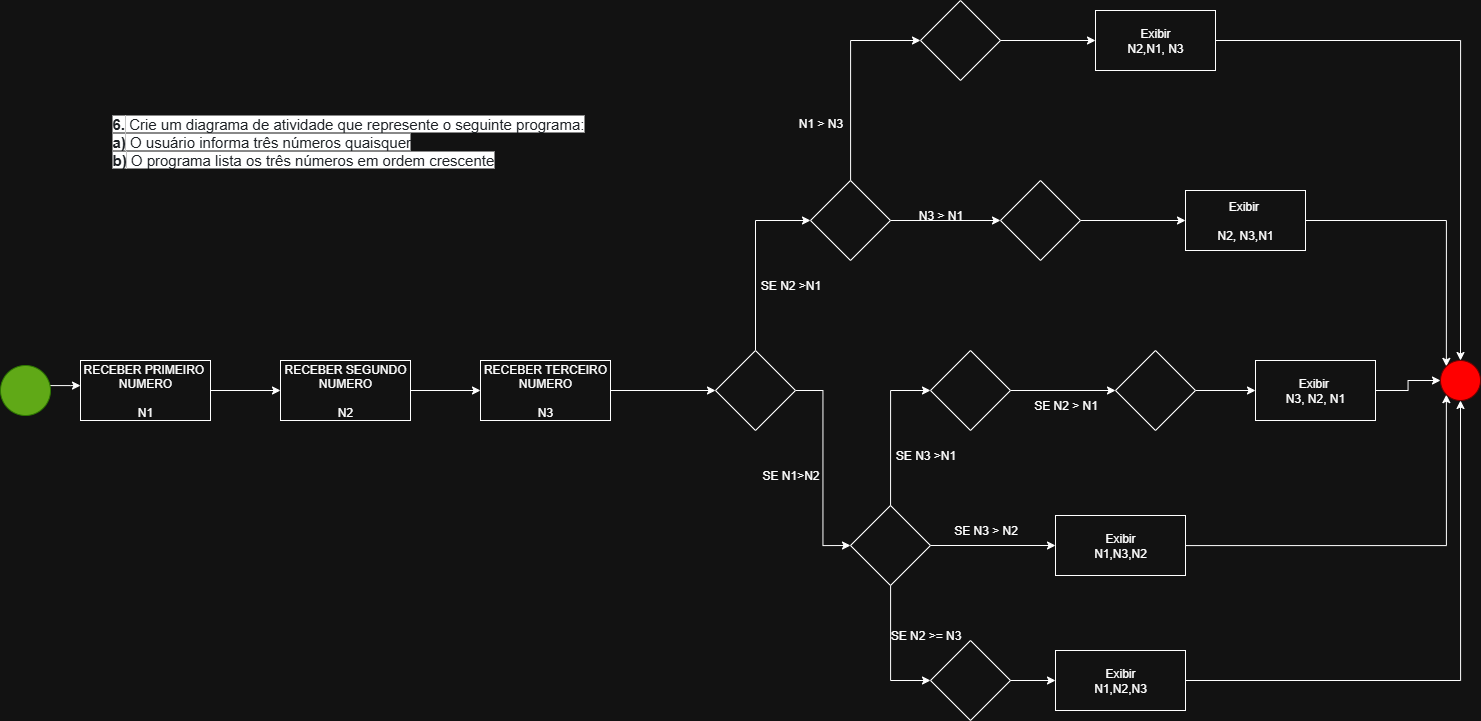

The diagram above was exported from draw.io. Its source (the exported page's mxGraphModel, read from the mxfile embedded in the PNG):
<mxGraphModel dx="1585" dy="976" grid="1" gridSize="10" guides="1" tooltips="1" connect="1" arrows="1" fold="1" page="1" pageScale="1" pageWidth="850" pageHeight="1100" math="0" shadow="0">
  <root>
    <mxCell id="0" />
    <mxCell id="1" parent="0" />
    <mxCell id="vh3FyJT8mbQ4ggVp188Y-1" value="&lt;strong style=&quot;box-sizing: border-box; font-family: Barlow, sans-serif; font-weight: bolder; color: rgb(29, 33, 37); font-size: 15px; font-style: normal; font-variant-ligatures: normal; font-variant-caps: normal; letter-spacing: normal; orphans: 2; text-align: left; text-indent: 0px; text-transform: none; widows: 2; word-spacing: 0px; -webkit-text-stroke-width: 0px; white-space: normal; background-color: rgb(255, 255, 255); text-decoration-thickness: initial; text-decoration-style: initial; text-decoration-color: initial;&quot;&gt;6.&lt;/strong&gt;&lt;span style=&quot;color: rgb(29, 33, 37); font-family: Barlow, sans-serif; font-size: 15px; font-style: normal; font-variant-ligatures: normal; font-variant-caps: normal; font-weight: 400; letter-spacing: normal; orphans: 2; text-align: left; text-indent: 0px; text-transform: none; widows: 2; word-spacing: 0px; -webkit-text-stroke-width: 0px; white-space: normal; background-color: rgb(255, 255, 255); text-decoration-thickness: initial; text-decoration-style: initial; text-decoration-color: initial; display: inline !important; float: none;&quot;&gt;&amp;nbsp;Crie um diagrama de atividade que represente o seguinte programa:&lt;/span&gt;&lt;br style=&quot;box-sizing: border-box; font-family: Barlow, sans-serif; color: rgb(29, 33, 37); font-size: 15px; font-style: normal; font-variant-ligatures: normal; font-variant-caps: normal; font-weight: 400; letter-spacing: normal; orphans: 2; text-align: left; text-indent: 0px; text-transform: none; widows: 2; word-spacing: 0px; -webkit-text-stroke-width: 0px; white-space: normal; background-color: rgb(255, 255, 255); text-decoration-thickness: initial; text-decoration-style: initial; text-decoration-color: initial;&quot;&gt;&lt;strong style=&quot;box-sizing: border-box; font-family: Barlow, sans-serif; font-weight: bolder; color: rgb(29, 33, 37); font-size: 15px; font-style: normal; font-variant-ligatures: normal; font-variant-caps: normal; letter-spacing: normal; orphans: 2; text-align: left; text-indent: 0px; text-transform: none; widows: 2; word-spacing: 0px; -webkit-text-stroke-width: 0px; white-space: normal; background-color: rgb(255, 255, 255); text-decoration-thickness: initial; text-decoration-style: initial; text-decoration-color: initial;&quot;&gt;a)&lt;/strong&gt;&lt;span style=&quot;color: rgb(29, 33, 37); font-family: Barlow, sans-serif; font-size: 15px; font-style: normal; font-variant-ligatures: normal; font-variant-caps: normal; font-weight: 400; letter-spacing: normal; orphans: 2; text-align: left; text-indent: 0px; text-transform: none; widows: 2; word-spacing: 0px; -webkit-text-stroke-width: 0px; white-space: normal; background-color: rgb(255, 255, 255); text-decoration-thickness: initial; text-decoration-style: initial; text-decoration-color: initial; display: inline !important; float: none;&quot;&gt;&amp;nbsp;O usuário informa três números quaisquer&lt;/span&gt;&lt;br style=&quot;box-sizing: border-box; font-family: Barlow, sans-serif; color: rgb(29, 33, 37); font-size: 15px; font-style: normal; font-variant-ligatures: normal; font-variant-caps: normal; font-weight: 400; letter-spacing: normal; orphans: 2; text-align: left; text-indent: 0px; text-transform: none; widows: 2; word-spacing: 0px; -webkit-text-stroke-width: 0px; white-space: normal; background-color: rgb(255, 255, 255); text-decoration-thickness: initial; text-decoration-style: initial; text-decoration-color: initial;&quot;&gt;&lt;strong style=&quot;box-sizing: border-box; font-family: Barlow, sans-serif; font-weight: bolder; color: rgb(29, 33, 37); font-size: 15px; font-style: normal; font-variant-ligatures: normal; font-variant-caps: normal; letter-spacing: normal; orphans: 2; text-align: left; text-indent: 0px; text-transform: none; widows: 2; word-spacing: 0px; -webkit-text-stroke-width: 0px; white-space: normal; background-color: rgb(255, 255, 255); text-decoration-thickness: initial; text-decoration-style: initial; text-decoration-color: initial;&quot;&gt;b)&lt;/strong&gt;&lt;span style=&quot;color: rgb(29, 33, 37); font-family: Barlow, sans-serif; font-size: 15px; font-style: normal; font-variant-ligatures: normal; font-variant-caps: normal; font-weight: 400; letter-spacing: normal; orphans: 2; text-align: left; text-indent: 0px; text-transform: none; widows: 2; word-spacing: 0px; -webkit-text-stroke-width: 0px; white-space: normal; background-color: rgb(255, 255, 255); text-decoration-thickness: initial; text-decoration-style: initial; text-decoration-color: initial; display: inline !important; float: none;&quot;&gt;&amp;nbsp;O programa lista os três números em ordem crescente&lt;/span&gt;" style="text;whiteSpace=wrap;html=1;" parent="1" vertex="1">
      <mxGeometry x="110" y="188" width="510" height="80" as="geometry" />
    </mxCell>
    <mxCell id="vh3FyJT8mbQ4ggVp188Y-4" style="edgeStyle=orthogonalEdgeStyle;rounded=0;orthogonalLoop=1;jettySize=auto;html=1;" parent="1" source="vh3FyJT8mbQ4ggVp188Y-2" target="vh3FyJT8mbQ4ggVp188Y-3" edge="1">
      <mxGeometry relative="1" as="geometry">
        <Array as="points">
          <mxPoint x="70" y="465" />
          <mxPoint x="70" y="465" />
        </Array>
      </mxGeometry>
    </mxCell>
    <mxCell id="vh3FyJT8mbQ4ggVp188Y-2" value="" style="ellipse;whiteSpace=wrap;html=1;aspect=fixed;fillColor=#60a917;fontColor=#ffffff;strokeColor=#2D7600;" parent="1" vertex="1">
      <mxGeometry y="445" width="50" height="50" as="geometry" />
    </mxCell>
    <mxCell id="vh3FyJT8mbQ4ggVp188Y-8" value="" style="edgeStyle=orthogonalEdgeStyle;rounded=0;orthogonalLoop=1;jettySize=auto;html=1;" parent="1" source="vh3FyJT8mbQ4ggVp188Y-3" target="vh3FyJT8mbQ4ggVp188Y-7" edge="1">
      <mxGeometry relative="1" as="geometry" />
    </mxCell>
    <mxCell id="vh3FyJT8mbQ4ggVp188Y-3" value="RECEBER PRIMEIRO&amp;nbsp; NUMERO&lt;div&gt;&lt;br&gt;&lt;/div&gt;&lt;div&gt;N1&lt;/div&gt;" style="rounded=0;whiteSpace=wrap;html=1;" parent="1" vertex="1">
      <mxGeometry x="80" y="440" width="130" height="60" as="geometry" />
    </mxCell>
    <mxCell id="vh3FyJT8mbQ4ggVp188Y-10" value="" style="edgeStyle=orthogonalEdgeStyle;rounded=0;orthogonalLoop=1;jettySize=auto;html=1;" parent="1" source="vh3FyJT8mbQ4ggVp188Y-7" target="vh3FyJT8mbQ4ggVp188Y-9" edge="1">
      <mxGeometry relative="1" as="geometry" />
    </mxCell>
    <mxCell id="vh3FyJT8mbQ4ggVp188Y-7" value="RECEBER SEGUNDO NUMERO&lt;div&gt;&lt;br&gt;&lt;/div&gt;&lt;div&gt;N2&lt;/div&gt;" style="rounded=0;whiteSpace=wrap;html=1;" parent="1" vertex="1">
      <mxGeometry x="280" y="440" width="130" height="60" as="geometry" />
    </mxCell>
    <mxCell id="vh3FyJT8mbQ4ggVp188Y-14" value="" style="edgeStyle=orthogonalEdgeStyle;rounded=0;orthogonalLoop=1;jettySize=auto;html=1;" parent="1" source="vh3FyJT8mbQ4ggVp188Y-9" target="vh3FyJT8mbQ4ggVp188Y-13" edge="1">
      <mxGeometry relative="1" as="geometry" />
    </mxCell>
    <mxCell id="vh3FyJT8mbQ4ggVp188Y-9" value="RECEBER TERCEIRO NUMERO&lt;div&gt;&lt;br&gt;&lt;/div&gt;&lt;div&gt;N3&lt;/div&gt;" style="rounded=0;whiteSpace=wrap;html=1;" parent="1" vertex="1">
      <mxGeometry x="480" y="440" width="130" height="60" as="geometry" />
    </mxCell>
    <mxCell id="fGjVq-YDGy5OOY7ltKfd-98" style="edgeStyle=orthogonalEdgeStyle;rounded=0;orthogonalLoop=1;jettySize=auto;html=1;entryX=0;entryY=0.5;entryDx=0;entryDy=0;" parent="1" source="vh3FyJT8mbQ4ggVp188Y-13" target="fGjVq-YDGy5OOY7ltKfd-84" edge="1">
      <mxGeometry relative="1" as="geometry" />
    </mxCell>
    <mxCell id="ZfrkBvBfPv3E3ZpLwmSX-4" style="edgeStyle=orthogonalEdgeStyle;rounded=0;orthogonalLoop=1;jettySize=auto;html=1;entryX=0;entryY=0.5;entryDx=0;entryDy=0;" parent="1" source="vh3FyJT8mbQ4ggVp188Y-13" target="ZfrkBvBfPv3E3ZpLwmSX-1" edge="1">
      <mxGeometry relative="1" as="geometry">
        <Array as="points">
          <mxPoint x="755" y="300" />
        </Array>
      </mxGeometry>
    </mxCell>
    <mxCell id="vh3FyJT8mbQ4ggVp188Y-13" value="" style="rhombus;whiteSpace=wrap;html=1;rounded=0;" parent="1" vertex="1">
      <mxGeometry x="715" y="430" width="80" height="80" as="geometry" />
    </mxCell>
    <mxCell id="vh3FyJT8mbQ4ggVp188Y-20" value="SE N1&amp;gt;N2" style="text;html=1;align=center;verticalAlign=middle;resizable=0;points=[];autosize=1;strokeColor=none;fillColor=none;" parent="1" vertex="1">
      <mxGeometry x="750" y="540" width="80" height="30" as="geometry" />
    </mxCell>
    <mxCell id="fGjVq-YDGy5OOY7ltKfd-82" value="" style="edgeStyle=orthogonalEdgeStyle;rounded=0;orthogonalLoop=1;jettySize=auto;html=1;" parent="1" source="fGjVq-YDGy5OOY7ltKfd-84" target="fGjVq-YDGy5OOY7ltKfd-88" edge="1">
      <mxGeometry relative="1" as="geometry">
        <Array as="points">
          <mxPoint x="890" y="760" />
        </Array>
      </mxGeometry>
    </mxCell>
    <mxCell id="fGjVq-YDGy5OOY7ltKfd-83" value="" style="edgeStyle=orthogonalEdgeStyle;rounded=0;orthogonalLoop=1;jettySize=auto;html=1;entryX=0;entryY=0.5;entryDx=0;entryDy=0;" parent="1" target="fGjVq-YDGy5OOY7ltKfd-92" edge="1">
      <mxGeometry relative="1" as="geometry">
        <mxPoint x="890.0588235294119" y="609.9988235294122" as="sourcePoint" />
        <mxPoint x="950" y="499.94" as="targetPoint" />
        <Array as="points">
          <mxPoint x="890" y="470" />
        </Array>
      </mxGeometry>
    </mxCell>
    <mxCell id="fGjVq-YDGy5OOY7ltKfd-99" style="edgeStyle=orthogonalEdgeStyle;rounded=0;orthogonalLoop=1;jettySize=auto;html=1;entryX=0;entryY=0.5;entryDx=0;entryDy=0;" parent="1" source="fGjVq-YDGy5OOY7ltKfd-84" target="fGjVq-YDGy5OOY7ltKfd-86" edge="1">
      <mxGeometry relative="1" as="geometry" />
    </mxCell>
    <mxCell id="fGjVq-YDGy5OOY7ltKfd-84" value="" style="rhombus;whiteSpace=wrap;html=1;rounded=0;" parent="1" vertex="1">
      <mxGeometry x="850" y="585" width="80" height="80" as="geometry" />
    </mxCell>
    <mxCell id="fGjVq-YDGy5OOY7ltKfd-85" value="SE N3 &amp;gt; N2" style="text;html=1;align=center;verticalAlign=middle;resizable=0;points=[];autosize=1;strokeColor=none;fillColor=none;" parent="1" vertex="1">
      <mxGeometry x="940" y="595" width="90" height="30" as="geometry" />
    </mxCell>
    <mxCell id="ZfrkBvBfPv3E3ZpLwmSX-22" style="edgeStyle=orthogonalEdgeStyle;rounded=0;orthogonalLoop=1;jettySize=auto;html=1;entryX=0;entryY=1;entryDx=0;entryDy=0;" parent="1" source="fGjVq-YDGy5OOY7ltKfd-86" target="ZfrkBvBfPv3E3ZpLwmSX-18" edge="1">
      <mxGeometry relative="1" as="geometry" />
    </mxCell>
    <mxCell id="fGjVq-YDGy5OOY7ltKfd-86" value="Exibir&lt;div&gt;N1,N3,N2&lt;/div&gt;" style="rounded=0;whiteSpace=wrap;html=1;" parent="1" vertex="1">
      <mxGeometry x="1055" y="595" width="130" height="60" as="geometry" />
    </mxCell>
    <mxCell id="fGjVq-YDGy5OOY7ltKfd-87" value="" style="edgeStyle=orthogonalEdgeStyle;rounded=0;orthogonalLoop=1;jettySize=auto;html=1;" parent="1" source="fGjVq-YDGy5OOY7ltKfd-88" target="fGjVq-YDGy5OOY7ltKfd-90" edge="1">
      <mxGeometry relative="1" as="geometry" />
    </mxCell>
    <mxCell id="fGjVq-YDGy5OOY7ltKfd-88" value="" style="rhombus;whiteSpace=wrap;html=1;rounded=0;" parent="1" vertex="1">
      <mxGeometry x="930" y="720" width="80" height="80" as="geometry" />
    </mxCell>
    <mxCell id="fGjVq-YDGy5OOY7ltKfd-89" value="SE N2 &amp;gt;= N3" style="text;html=1;align=center;verticalAlign=middle;resizable=0;points=[];autosize=1;strokeColor=none;fillColor=none;" parent="1" vertex="1">
      <mxGeometry x="880" y="700" width="90" height="30" as="geometry" />
    </mxCell>
    <mxCell id="ZfrkBvBfPv3E3ZpLwmSX-23" style="edgeStyle=orthogonalEdgeStyle;rounded=0;orthogonalLoop=1;jettySize=auto;html=1;entryX=0.5;entryY=1;entryDx=0;entryDy=0;" parent="1" source="fGjVq-YDGy5OOY7ltKfd-90" target="ZfrkBvBfPv3E3ZpLwmSX-18" edge="1">
      <mxGeometry relative="1" as="geometry" />
    </mxCell>
    <mxCell id="fGjVq-YDGy5OOY7ltKfd-90" value="Exibir&lt;div&gt;N1,N2,N3&lt;/div&gt;" style="whiteSpace=wrap;html=1;rounded=0;" parent="1" vertex="1">
      <mxGeometry x="1055" y="730" width="130" height="60" as="geometry" />
    </mxCell>
    <mxCell id="fGjVq-YDGy5OOY7ltKfd-91" value="" style="edgeStyle=orthogonalEdgeStyle;rounded=0;orthogonalLoop=1;jettySize=auto;html=1;entryX=0;entryY=0.5;entryDx=0;entryDy=0;" parent="1" source="fGjVq-YDGy5OOY7ltKfd-92" target="fGjVq-YDGy5OOY7ltKfd-95" edge="1">
      <mxGeometry relative="1" as="geometry">
        <mxPoint x="1070" y="470" as="targetPoint" />
      </mxGeometry>
    </mxCell>
    <mxCell id="fGjVq-YDGy5OOY7ltKfd-92" value="" style="rhombus;whiteSpace=wrap;html=1;rounded=0;" parent="1" vertex="1">
      <mxGeometry x="930" y="430" width="80" height="80" as="geometry" />
    </mxCell>
    <mxCell id="fGjVq-YDGy5OOY7ltKfd-93" value="SE N3 &amp;gt;N1" style="text;html=1;align=center;verticalAlign=middle;resizable=0;points=[];autosize=1;strokeColor=none;fillColor=none;" parent="1" vertex="1">
      <mxGeometry x="885" y="520" width="80" height="30" as="geometry" />
    </mxCell>
    <mxCell id="fGjVq-YDGy5OOY7ltKfd-94" value="" style="edgeStyle=orthogonalEdgeStyle;rounded=0;orthogonalLoop=1;jettySize=auto;html=1;" parent="1" source="fGjVq-YDGy5OOY7ltKfd-95" target="fGjVq-YDGy5OOY7ltKfd-97" edge="1">
      <mxGeometry relative="1" as="geometry" />
    </mxCell>
    <mxCell id="fGjVq-YDGy5OOY7ltKfd-95" value="" style="rhombus;whiteSpace=wrap;html=1;" parent="1" vertex="1">
      <mxGeometry x="1115" y="430" width="80" height="80" as="geometry" />
    </mxCell>
    <mxCell id="fGjVq-YDGy5OOY7ltKfd-96" value="SE N2 &amp;gt; N1" style="text;html=1;align=center;verticalAlign=middle;resizable=0;points=[];autosize=1;strokeColor=none;fillColor=none;" parent="1" vertex="1">
      <mxGeometry x="1020" y="470" width="90" height="30" as="geometry" />
    </mxCell>
    <mxCell id="ZfrkBvBfPv3E3ZpLwmSX-21" style="edgeStyle=orthogonalEdgeStyle;rounded=0;orthogonalLoop=1;jettySize=auto;html=1;entryX=0;entryY=0.5;entryDx=0;entryDy=0;" parent="1" source="fGjVq-YDGy5OOY7ltKfd-97" target="ZfrkBvBfPv3E3ZpLwmSX-18" edge="1">
      <mxGeometry relative="1" as="geometry" />
    </mxCell>
    <mxCell id="fGjVq-YDGy5OOY7ltKfd-97" value="Exibir&amp;nbsp;&lt;div&gt;N3, N2, N1&lt;/div&gt;" style="whiteSpace=wrap;html=1;" parent="1" vertex="1">
      <mxGeometry x="1255" y="440" width="120" height="60" as="geometry" />
    </mxCell>
    <mxCell id="ZfrkBvBfPv3E3ZpLwmSX-7" value="" style="edgeStyle=orthogonalEdgeStyle;rounded=0;orthogonalLoop=1;jettySize=auto;html=1;" parent="1" source="ZfrkBvBfPv3E3ZpLwmSX-1" target="ZfrkBvBfPv3E3ZpLwmSX-6" edge="1">
      <mxGeometry relative="1" as="geometry" />
    </mxCell>
    <mxCell id="ZfrkBvBfPv3E3ZpLwmSX-13" style="edgeStyle=orthogonalEdgeStyle;rounded=0;orthogonalLoop=1;jettySize=auto;html=1;entryX=0;entryY=0.5;entryDx=0;entryDy=0;" parent="1" source="ZfrkBvBfPv3E3ZpLwmSX-1" target="ZfrkBvBfPv3E3ZpLwmSX-11" edge="1">
      <mxGeometry relative="1" as="geometry">
        <mxPoint x="850" y="110" as="targetPoint" />
        <Array as="points">
          <mxPoint x="850" y="120" />
        </Array>
      </mxGeometry>
    </mxCell>
    <mxCell id="ZfrkBvBfPv3E3ZpLwmSX-1" value="" style="rhombus;whiteSpace=wrap;html=1;rounded=0;" parent="1" vertex="1">
      <mxGeometry x="810" y="260" width="80" height="80" as="geometry" />
    </mxCell>
    <mxCell id="ZfrkBvBfPv3E3ZpLwmSX-5" value="SE N2 &amp;gt;N1" style="text;html=1;align=center;verticalAlign=middle;resizable=0;points=[];autosize=1;strokeColor=none;fillColor=none;" parent="1" vertex="1">
      <mxGeometry x="750" y="350" width="80" height="30" as="geometry" />
    </mxCell>
    <mxCell id="ZfrkBvBfPv3E3ZpLwmSX-10" value="" style="edgeStyle=orthogonalEdgeStyle;rounded=0;orthogonalLoop=1;jettySize=auto;html=1;" parent="1" source="ZfrkBvBfPv3E3ZpLwmSX-6" target="ZfrkBvBfPv3E3ZpLwmSX-9" edge="1">
      <mxGeometry relative="1" as="geometry" />
    </mxCell>
    <mxCell id="ZfrkBvBfPv3E3ZpLwmSX-6" value="" style="rhombus;whiteSpace=wrap;html=1;rounded=0;" parent="1" vertex="1">
      <mxGeometry x="1000" y="260" width="80" height="80" as="geometry" />
    </mxCell>
    <mxCell id="ZfrkBvBfPv3E3ZpLwmSX-8" value="N3 &amp;gt; N1" style="text;html=1;align=center;verticalAlign=middle;resizable=0;points=[];autosize=1;strokeColor=none;fillColor=none;" parent="1" vertex="1">
      <mxGeometry x="905" y="280" width="70" height="30" as="geometry" />
    </mxCell>
    <mxCell id="ZfrkBvBfPv3E3ZpLwmSX-24" style="edgeStyle=orthogonalEdgeStyle;rounded=0;orthogonalLoop=1;jettySize=auto;html=1;entryX=0;entryY=0;entryDx=0;entryDy=0;" parent="1" source="ZfrkBvBfPv3E3ZpLwmSX-9" target="ZfrkBvBfPv3E3ZpLwmSX-18" edge="1">
      <mxGeometry relative="1" as="geometry" />
    </mxCell>
    <mxCell id="ZfrkBvBfPv3E3ZpLwmSX-9" value="Exibir&amp;nbsp;&lt;div&gt;&lt;br&gt;&lt;/div&gt;&lt;div&gt;N2, N3,N1&lt;/div&gt;" style="whiteSpace=wrap;html=1;rounded=0;" parent="1" vertex="1">
      <mxGeometry x="1185" y="270" width="120" height="60" as="geometry" />
    </mxCell>
    <mxCell id="ZfrkBvBfPv3E3ZpLwmSX-17" value="" style="edgeStyle=orthogonalEdgeStyle;rounded=0;orthogonalLoop=1;jettySize=auto;html=1;" parent="1" source="ZfrkBvBfPv3E3ZpLwmSX-11" target="ZfrkBvBfPv3E3ZpLwmSX-16" edge="1">
      <mxGeometry relative="1" as="geometry" />
    </mxCell>
    <mxCell id="ZfrkBvBfPv3E3ZpLwmSX-11" value="" style="rhombus;whiteSpace=wrap;html=1;rounded=0;" parent="1" vertex="1">
      <mxGeometry x="920" y="80" width="80" height="80" as="geometry" />
    </mxCell>
    <mxCell id="ZfrkBvBfPv3E3ZpLwmSX-15" value="N1 &amp;gt; N3" style="text;html=1;align=center;verticalAlign=middle;resizable=0;points=[];autosize=1;strokeColor=none;fillColor=none;" parent="1" vertex="1">
      <mxGeometry x="785" y="188" width="70" height="30" as="geometry" />
    </mxCell>
    <mxCell id="ZfrkBvBfPv3E3ZpLwmSX-19" style="edgeStyle=orthogonalEdgeStyle;rounded=0;orthogonalLoop=1;jettySize=auto;html=1;" parent="1" source="ZfrkBvBfPv3E3ZpLwmSX-16" target="ZfrkBvBfPv3E3ZpLwmSX-18" edge="1">
      <mxGeometry relative="1" as="geometry">
        <Array as="points">
          <mxPoint x="1460" y="120" />
        </Array>
      </mxGeometry>
    </mxCell>
    <mxCell id="ZfrkBvBfPv3E3ZpLwmSX-16" value="Exibir&lt;div&gt;N2,N1, N3&lt;/div&gt;" style="whiteSpace=wrap;html=1;rounded=0;" parent="1" vertex="1">
      <mxGeometry x="1095" y="90" width="120" height="60" as="geometry" />
    </mxCell>
    <mxCell id="ZfrkBvBfPv3E3ZpLwmSX-18" value="" style="ellipse;whiteSpace=wrap;html=1;aspect=fixed;fillColor=#FF0000;fontColor=#ffffff;strokeColor=#6F0000;" parent="1" vertex="1">
      <mxGeometry x="1440" y="440" width="40" height="40" as="geometry" />
    </mxCell>
  </root>
</mxGraphModel>